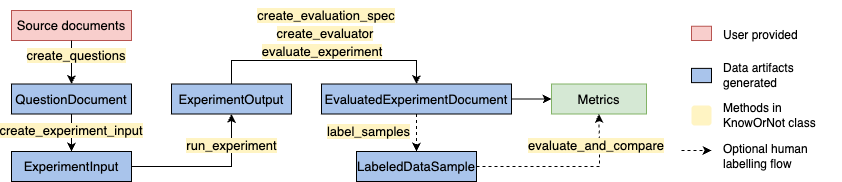

The diagram above was exported from draw.io. Its source (the exported page's mxGraphModel, read from the mxfile embedded in the PNG):
<mxGraphModel dx="1313" dy="1770" grid="1" gridSize="10" guides="1" tooltips="1" connect="1" arrows="1" fold="1" page="1" pageScale="1" pageWidth="827" pageHeight="1169" math="0" shadow="0">
  <root>
    <mxCell id="WIyWlLk6GJQsqaUBKTNV-0" />
    <mxCell id="WIyWlLk6GJQsqaUBKTNV-1" parent="WIyWlLk6GJQsqaUBKTNV-0" />
    <mxCell id="iNJ6F5ajD98YXC-lvYA9-51" value="&lt;font style=&quot;font-size: 13px;&quot;&gt;Source documents&lt;/font&gt;" style="rounded=0;whiteSpace=wrap;html=1;fillColor=#f8cecc;strokeColor=#b85450;" parent="WIyWlLk6GJQsqaUBKTNV-1" vertex="1">
      <mxGeometry x="130" y="-60" width="120" height="30" as="geometry" />
    </mxCell>
    <mxCell id="iNJ6F5ajD98YXC-lvYA9-83" value="" style="edgeStyle=orthogonalEdgeStyle;rounded=0;orthogonalLoop=1;jettySize=auto;html=1;" parent="WIyWlLk6GJQsqaUBKTNV-1" source="iNJ6F5ajD98YXC-lvYA9-59" target="iNJ6F5ajD98YXC-lvYA9-60" edge="1">
      <mxGeometry relative="1" as="geometry" />
    </mxCell>
    <mxCell id="iNJ6F5ajD98YXC-lvYA9-59" value="&lt;font style=&quot;font-size: 13px;&quot;&gt;QuestionDocument&lt;/font&gt;" style="rounded=0;whiteSpace=wrap;html=1;fillColor=#A9C4EB;" parent="WIyWlLk6GJQsqaUBKTNV-1" vertex="1">
      <mxGeometry x="130" y="13.5" width="120" height="30" as="geometry" />
    </mxCell>
    <mxCell id="iNJ6F5ajD98YXC-lvYA9-60" value="&lt;font style=&quot;font-size: 13px;&quot;&gt;ExperimentInput&lt;/font&gt;" style="rounded=0;whiteSpace=wrap;html=1;fillColor=#A9C4EB;" parent="WIyWlLk6GJQsqaUBKTNV-1" vertex="1">
      <mxGeometry x="130" y="81" width="120" height="30" as="geometry" />
    </mxCell>
    <mxCell id="iNJ6F5ajD98YXC-lvYA9-61" value="&lt;font style=&quot;font-size: 13px;&quot;&gt;EvaluatedExperiment&lt;span style=&quot;background-color: transparent; color: light-dark(rgb(0, 0, 0), rgb(255, 255, 255));&quot;&gt;Document&lt;/span&gt;&lt;/font&gt;" style="rounded=0;whiteSpace=wrap;html=1;fillColor=#A9C4EB;" parent="WIyWlLk6GJQsqaUBKTNV-1" vertex="1">
      <mxGeometry x="440" y="13.5" width="190" height="30" as="geometry" />
    </mxCell>
    <mxCell id="iNJ6F5ajD98YXC-lvYA9-62" value="&lt;font style=&quot;font-size: 13px;&quot;&gt;LabeledDataSample&lt;/font&gt;" style="rounded=0;whiteSpace=wrap;html=1;fillColor=#A9C4EB;" parent="WIyWlLk6GJQsqaUBKTNV-1" vertex="1">
      <mxGeometry x="475" y="81" width="120" height="30" as="geometry" />
    </mxCell>
    <mxCell id="iNJ6F5ajD98YXC-lvYA9-67" value="" style="rounded=0;whiteSpace=wrap;html=1;fillColor=#A9C4EB;" parent="WIyWlLk6GJQsqaUBKTNV-1" vertex="1">
      <mxGeometry x="810" y="-2.1200000000000045" width="20" height="14.25" as="geometry" />
    </mxCell>
    <mxCell id="iNJ6F5ajD98YXC-lvYA9-68" value="" style="rounded=1;whiteSpace=wrap;html=1;fillColor=#FFF4C3;labelBackgroundColor=#FFF4C3;strokeColor=none;" parent="WIyWlLk6GJQsqaUBKTNV-1" vertex="1">
      <mxGeometry x="810" y="35" width="20" height="20" as="geometry" />
    </mxCell>
    <mxCell id="iNJ6F5ajD98YXC-lvYA9-69" value="" style="rounded=0;whiteSpace=wrap;html=1;fillColor=#f8cecc;strokeColor=#b85450;" parent="WIyWlLk6GJQsqaUBKTNV-1" vertex="1">
      <mxGeometry x="810" y="-44.25" width="20" height="14.25" as="geometry" />
    </mxCell>
    <mxCell id="iNJ6F5ajD98YXC-lvYA9-70" value="User provided" style="text;html=1;align=left;verticalAlign=middle;whiteSpace=wrap;rounded=0;" parent="WIyWlLk6GJQsqaUBKTNV-1" vertex="1">
      <mxGeometry x="840" y="-50" width="90" height="30" as="geometry" />
    </mxCell>
    <mxCell id="iNJ6F5ajD98YXC-lvYA9-71" value="Data artifacts generated" style="text;html=1;align=left;verticalAlign=middle;whiteSpace=wrap;rounded=0;" parent="WIyWlLk6GJQsqaUBKTNV-1" vertex="1">
      <mxGeometry x="840" y="-10" width="120" height="30" as="geometry" />
    </mxCell>
    <mxCell id="iNJ6F5ajD98YXC-lvYA9-72" value="Methods in KnowOrNot class" style="text;html=1;align=left;verticalAlign=middle;whiteSpace=wrap;rounded=0;" parent="WIyWlLk6GJQsqaUBKTNV-1" vertex="1">
      <mxGeometry x="840" y="30" width="120" height="30" as="geometry" />
    </mxCell>
    <mxCell id="iNJ6F5ajD98YXC-lvYA9-73" value="&lt;font style=&quot;font-size: 13px;&quot;&gt;ExperimentOutput&lt;/font&gt;" style="rounded=0;whiteSpace=wrap;html=1;fillColor=#A9C4EB;" parent="WIyWlLk6GJQsqaUBKTNV-1" vertex="1">
      <mxGeometry x="290" y="13.500000000000005" width="120" height="30" as="geometry" />
    </mxCell>
    <mxCell id="iNJ6F5ajD98YXC-lvYA9-74" value="" style="endArrow=classic;html=1;rounded=0;dashed=1;" parent="WIyWlLk6GJQsqaUBKTNV-1" edge="1">
      <mxGeometry width="50" height="50" relative="1" as="geometry">
        <mxPoint x="800" y="80" as="sourcePoint" />
        <mxPoint x="830" y="80" as="targetPoint" />
      </mxGeometry>
    </mxCell>
    <mxCell id="iNJ6F5ajD98YXC-lvYA9-75" value="Optional human labelling flow" style="text;html=1;align=left;verticalAlign=middle;whiteSpace=wrap;rounded=0;" parent="WIyWlLk6GJQsqaUBKTNV-1" vertex="1">
      <mxGeometry x="840" y="71" width="120" height="30" as="geometry" />
    </mxCell>
    <mxCell id="iNJ6F5ajD98YXC-lvYA9-80" value="&lt;font style=&quot;font-size: 13px;&quot;&gt;Metrics&lt;/font&gt;" style="rounded=0;whiteSpace=wrap;html=1;fillColor=#d5e8d4;strokeColor=#82b366;" parent="WIyWlLk6GJQsqaUBKTNV-1" vertex="1">
      <mxGeometry x="670" y="13.5" width="95" height="30" as="geometry" />
    </mxCell>
    <mxCell id="iNJ6F5ajD98YXC-lvYA9-82" value="" style="endArrow=classic;html=1;rounded=0;exitX=0.5;exitY=1;exitDx=0;exitDy=0;entryX=0.5;entryY=0;entryDx=0;entryDy=0;" parent="WIyWlLk6GJQsqaUBKTNV-1" source="iNJ6F5ajD98YXC-lvYA9-51" target="iNJ6F5ajD98YXC-lvYA9-59" edge="1">
      <mxGeometry width="50" height="50" relative="1" as="geometry">
        <mxPoint x="560" y="190" as="sourcePoint" />
        <mxPoint x="610" y="140" as="targetPoint" />
      </mxGeometry>
    </mxCell>
    <mxCell id="iNJ6F5ajD98YXC-lvYA9-84" value="&lt;font style=&quot;font-size: 13px;&quot;&gt;create_questions&lt;/font&gt;" style="text;html=1;align=center;verticalAlign=middle;whiteSpace=wrap;rounded=0;labelBackgroundColor=#FFF4C3;" parent="WIyWlLk6GJQsqaUBKTNV-1" vertex="1">
      <mxGeometry x="165" y="-30" width="60" height="30" as="geometry" />
    </mxCell>
    <mxCell id="iNJ6F5ajD98YXC-lvYA9-85" value="&lt;font style=&quot;font-size: 13px;&quot;&gt;create_experiment_input&lt;/font&gt;" style="text;html=1;align=center;verticalAlign=middle;whiteSpace=wrap;rounded=0;labelBackgroundColor=#FFF4C3;" parent="WIyWlLk6GJQsqaUBKTNV-1" vertex="1">
      <mxGeometry x="160" y="45" width="60" height="30" as="geometry" />
    </mxCell>
    <mxCell id="iNJ6F5ajD98YXC-lvYA9-88" value="" style="endArrow=classic;html=1;rounded=0;exitX=1;exitY=0.5;exitDx=0;exitDy=0;entryX=0.5;entryY=1;entryDx=0;entryDy=0;" parent="WIyWlLk6GJQsqaUBKTNV-1" source="iNJ6F5ajD98YXC-lvYA9-60" target="iNJ6F5ajD98YXC-lvYA9-73" edge="1">
      <mxGeometry width="50" height="50" relative="1" as="geometry">
        <mxPoint x="560" y="190" as="sourcePoint" />
        <mxPoint x="610" y="140" as="targetPoint" />
        <Array as="points">
          <mxPoint x="350" y="96" />
        </Array>
      </mxGeometry>
    </mxCell>
    <mxCell id="iNJ6F5ajD98YXC-lvYA9-89" value="&lt;font style=&quot;font-size: 13px;&quot;&gt;run_experiment&lt;/font&gt;" style="text;html=1;align=center;verticalAlign=middle;rounded=0;fillColor=none;labelBackgroundColor=#FFF4C3;" parent="WIyWlLk6GJQsqaUBKTNV-1" vertex="1">
      <mxGeometry x="320" y="60" width="60" height="30" as="geometry" />
    </mxCell>
    <mxCell id="iNJ6F5ajD98YXC-lvYA9-90" value="" style="endArrow=classic;html=1;rounded=0;exitX=0.5;exitY=0;exitDx=0;exitDy=0;entryX=0.5;entryY=0;entryDx=0;entryDy=0;" parent="WIyWlLk6GJQsqaUBKTNV-1" source="iNJ6F5ajD98YXC-lvYA9-73" target="iNJ6F5ajD98YXC-lvYA9-61" edge="1">
      <mxGeometry width="50" height="50" relative="1" as="geometry">
        <mxPoint x="560" y="190" as="sourcePoint" />
        <mxPoint x="610" y="140" as="targetPoint" />
        <Array as="points">
          <mxPoint x="350" y="-10" />
          <mxPoint x="440" y="-10" />
          <mxPoint x="535" y="-10" />
        </Array>
      </mxGeometry>
    </mxCell>
    <mxCell id="iNJ6F5ajD98YXC-lvYA9-91" value="&lt;font style=&quot;font-size: 13px;&quot;&gt;evaluate_experiment&lt;/font&gt;" style="text;html=1;align=center;verticalAlign=middle;whiteSpace=wrap;rounded=0;labelBackgroundColor=#FFF4C3;" parent="WIyWlLk6GJQsqaUBKTNV-1" vertex="1">
      <mxGeometry x="411" y="-34" width="60" height="30" as="geometry" />
    </mxCell>
    <mxCell id="iNJ6F5ajD98YXC-lvYA9-95" value="" style="endArrow=classic;html=1;rounded=0;exitX=0.5;exitY=1;exitDx=0;exitDy=0;entryX=0.5;entryY=0;entryDx=0;entryDy=0;dashed=1;" parent="WIyWlLk6GJQsqaUBKTNV-1" source="iNJ6F5ajD98YXC-lvYA9-61" target="iNJ6F5ajD98YXC-lvYA9-62" edge="1">
      <mxGeometry width="50" height="50" relative="1" as="geometry">
        <mxPoint x="535" y="190" as="sourcePoint" />
        <mxPoint x="585" y="140" as="targetPoint" />
      </mxGeometry>
    </mxCell>
    <mxCell id="iNJ6F5ajD98YXC-lvYA9-96" value="&lt;span style=&quot;font-size: 13px; color: light-dark(rgb(0, 0, 0), rgb(255, 255, 255));&quot;&gt;label_samples&lt;/span&gt;" style="text;html=1;align=right;verticalAlign=middle;whiteSpace=wrap;rounded=0;labelBackgroundColor=#FFF4C3;" parent="WIyWlLk6GJQsqaUBKTNV-1" vertex="1">
      <mxGeometry x="471" y="46" width="60" height="30" as="geometry" />
    </mxCell>
    <mxCell id="iNJ6F5ajD98YXC-lvYA9-97" value="" style="endArrow=classic;html=1;rounded=0;exitX=1;exitY=0.5;exitDx=0;exitDy=0;entryX=0;entryY=0.5;entryDx=0;entryDy=0;" parent="WIyWlLk6GJQsqaUBKTNV-1" source="iNJ6F5ajD98YXC-lvYA9-61" target="iNJ6F5ajD98YXC-lvYA9-80" edge="1">
      <mxGeometry width="50" height="50" relative="1" as="geometry">
        <mxPoint x="565" y="170" as="sourcePoint" />
        <mxPoint x="615" y="120" as="targetPoint" />
      </mxGeometry>
    </mxCell>
    <mxCell id="iNJ6F5ajD98YXC-lvYA9-98" value="" style="endArrow=classic;html=1;rounded=0;exitX=1;exitY=0.5;exitDx=0;exitDy=0;entryX=0.5;entryY=1;entryDx=0;entryDy=0;dashed=1;" parent="WIyWlLk6GJQsqaUBKTNV-1" source="iNJ6F5ajD98YXC-lvYA9-62" target="iNJ6F5ajD98YXC-lvYA9-80" edge="1">
      <mxGeometry width="50" height="50" relative="1" as="geometry">
        <mxPoint x="565" y="170" as="sourcePoint" />
        <mxPoint x="615" y="120" as="targetPoint" />
        <Array as="points">
          <mxPoint x="718" y="96" />
        </Array>
      </mxGeometry>
    </mxCell>
    <mxCell id="iNJ6F5ajD98YXC-lvYA9-100" value="&lt;span style=&quot;font-size: 13px; color: light-dark(rgb(0, 0, 0), rgb(255, 255, 255));&quot;&gt;evaluate_and_compare&lt;/span&gt;" style="text;html=1;align=right;verticalAlign=middle;whiteSpace=wrap;rounded=0;labelBackgroundColor=#FFF4C3;" parent="WIyWlLk6GJQsqaUBKTNV-1" vertex="1">
      <mxGeometry x="725" y="60" width="60" height="30" as="geometry" />
    </mxCell>
    <mxCell id="OOdMNtLhXaLN__xJ4TeK-0" value="&lt;span style=&quot;font-size: 13px;&quot;&gt;create_evaluation_spec&lt;/span&gt;" style="text;html=1;align=center;verticalAlign=middle;whiteSpace=wrap;rounded=0;labelBackgroundColor=#FFF4C3;" vertex="1" parent="WIyWlLk6GJQsqaUBKTNV-1">
      <mxGeometry x="415" y="-70.25" width="60" height="30" as="geometry" />
    </mxCell>
    <mxCell id="OOdMNtLhXaLN__xJ4TeK-1" value="&lt;span style=&quot;font-size: 13px;&quot;&gt;create_evaluator&lt;/span&gt;" style="text;html=1;align=center;verticalAlign=middle;whiteSpace=wrap;rounded=0;labelBackgroundColor=#FFF4C3;" vertex="1" parent="WIyWlLk6GJQsqaUBKTNV-1">
      <mxGeometry x="414" y="-52.12" width="60" height="30" as="geometry" />
    </mxCell>
  </root>
</mxGraphModel>